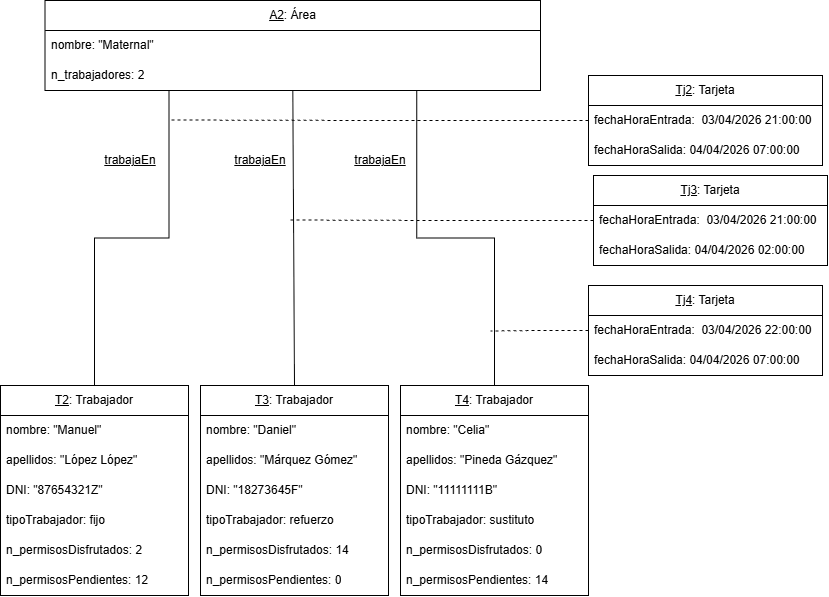

The diagram above was exported from draw.io. Its source (the exported page's mxGraphModel, read from the mxfile embedded in the PNG):
<mxGraphModel dx="811" dy="443" grid="1" gridSize="10" guides="1" tooltips="1" connect="1" arrows="1" fold="1" page="1" pageScale="1" pageWidth="827" pageHeight="1169" math="0" shadow="0">
  <root>
    <mxCell id="0" />
    <mxCell id="1" parent="0" />
    <mxCell id="jGzBFg0NYrWcHxpZdzT0-10" edge="1" parent="1" source="1Zdd9tcbJY4PYBul-At4-1" style="edgeStyle=orthogonalEdgeStyle;rounded=0;orthogonalLoop=1;jettySize=auto;html=1;exitX=0.75;exitY=1;exitDx=0;exitDy=0;entryX=0.5;entryY=0;entryDx=0;entryDy=0;defaultLabelBackgroundColor=page;endArrow=none;endFill=0;" target="1Zdd9tcbJY4PYBul-At4-25">
      <mxGeometry relative="1" as="geometry" />
    </mxCell>
    <mxCell id="jGzBFg0NYrWcHxpZdzT0-11" edge="1" parent="1" source="1Zdd9tcbJY4PYBul-At4-1" style="edgeStyle=orthogonalEdgeStyle;rounded=0;orthogonalLoop=1;jettySize=auto;html=1;exitX=0.25;exitY=1;exitDx=0;exitDy=0;entryX=0.5;entryY=0;entryDx=0;entryDy=0;defaultLabelBackgroundColor=page;endArrow=none;endFill=0;" target="1Zdd9tcbJY4PYBul-At4-4">
      <mxGeometry relative="1" as="geometry" />
    </mxCell>
    <mxCell id="1Zdd9tcbJY4PYBul-At4-1" parent="1" style="swimlane;fontStyle=0;childLayout=stackLayout;horizontal=1;startSize=30;horizontalStack=0;resizeParent=1;resizeParentMax=0;resizeLast=0;collapsible=1;marginBottom=0;whiteSpace=wrap;html=1;" value="&lt;u&gt;A2&lt;/u&gt;: Área" vertex="1">
      <mxGeometry height="90" width="495.38" x="44.62" y="65" as="geometry" />
    </mxCell>
    <mxCell id="1Zdd9tcbJY4PYBul-At4-2" parent="1Zdd9tcbJY4PYBul-At4-1" style="text;strokeColor=none;fillColor=none;align=left;verticalAlign=middle;spacingLeft=4;spacingRight=4;overflow=hidden;points=[[0,0.5],[1,0.5]];portConstraint=eastwest;rotatable=0;whiteSpace=wrap;html=1;fontSize=11;" value="&lt;font style=&quot;font-size: 12px;&quot;&gt;nombre: &quot;Maternal&quot;&lt;/font&gt;" vertex="1">
      <mxGeometry height="30" width="495.38" y="30" as="geometry" />
    </mxCell>
    <mxCell id="1Zdd9tcbJY4PYBul-At4-3" parent="1Zdd9tcbJY4PYBul-At4-1" style="text;strokeColor=none;fillColor=none;align=left;verticalAlign=middle;spacingLeft=4;spacingRight=4;overflow=hidden;points=[[0,0.5],[1,0.5]];portConstraint=eastwest;rotatable=0;whiteSpace=wrap;html=1;fontSize=11;" value="&lt;font style=&quot;font-size: 12px;&quot;&gt;n_trabajadores: 2&lt;/font&gt;" vertex="1">
      <mxGeometry height="30" width="495.38" y="60" as="geometry" />
    </mxCell>
    <mxCell id="1Zdd9tcbJY4PYBul-At4-4" parent="1" style="swimlane;fontStyle=0;childLayout=stackLayout;horizontal=1;startSize=30;horizontalStack=0;resizeParent=1;resizeParentMax=0;resizeLast=0;collapsible=1;marginBottom=0;whiteSpace=wrap;html=1;" value="&lt;u&gt;T2&lt;/u&gt;: Trabajador" vertex="1">
      <mxGeometry height="210" width="188" y="450" as="geometry" />
    </mxCell>
    <mxCell id="1Zdd9tcbJY4PYBul-At4-5" parent="1Zdd9tcbJY4PYBul-At4-4" style="text;strokeColor=none;fillColor=none;align=left;verticalAlign=middle;spacingLeft=4;spacingRight=4;overflow=hidden;points=[[0,0.5],[1,0.5]];portConstraint=eastwest;rotatable=0;whiteSpace=wrap;html=1;" value="nombre: &quot;Manuel&quot;" vertex="1">
      <mxGeometry height="30" width="188" y="30" as="geometry" />
    </mxCell>
    <mxCell id="1Zdd9tcbJY4PYBul-At4-6" parent="1Zdd9tcbJY4PYBul-At4-4" style="text;strokeColor=none;fillColor=none;align=left;verticalAlign=middle;spacingLeft=4;spacingRight=4;overflow=hidden;points=[[0,0.5],[1,0.5]];portConstraint=eastwest;rotatable=0;whiteSpace=wrap;html=1;" value="apellidos: &quot;López López&quot;" vertex="1">
      <mxGeometry height="30" width="188" y="60" as="geometry" />
    </mxCell>
    <mxCell id="1Zdd9tcbJY4PYBul-At4-7" parent="1Zdd9tcbJY4PYBul-At4-4" style="text;strokeColor=none;fillColor=none;align=left;verticalAlign=middle;spacingLeft=4;spacingRight=4;overflow=hidden;points=[[0,0.5],[1,0.5]];portConstraint=eastwest;rotatable=0;whiteSpace=wrap;html=1;" value="DNI: &quot;87654321Z&quot;" vertex="1">
      <mxGeometry height="30" width="188" y="90" as="geometry" />
    </mxCell>
    <mxCell id="1Zdd9tcbJY4PYBul-At4-8" parent="1Zdd9tcbJY4PYBul-At4-4" style="text;strokeColor=none;fillColor=none;align=left;verticalAlign=middle;spacingLeft=4;spacingRight=4;overflow=hidden;points=[[0,0.5],[1,0.5]];portConstraint=eastwest;rotatable=0;whiteSpace=wrap;html=1;" value="tipoTrabajador: fijo" vertex="1">
      <mxGeometry height="30" width="188" y="120" as="geometry" />
    </mxCell>
    <mxCell id="1Zdd9tcbJY4PYBul-At4-9" parent="1Zdd9tcbJY4PYBul-At4-4" style="text;strokeColor=none;fillColor=none;align=left;verticalAlign=middle;spacingLeft=4;spacingRight=4;overflow=hidden;points=[[0,0.5],[1,0.5]];portConstraint=eastwest;rotatable=0;whiteSpace=wrap;html=1;" value="n_permisosDisfrutados: 2" vertex="1">
      <mxGeometry height="30" width="188" y="150" as="geometry" />
    </mxCell>
    <mxCell id="1Zdd9tcbJY4PYBul-At4-10" parent="1Zdd9tcbJY4PYBul-At4-4" style="text;strokeColor=none;fillColor=none;align=left;verticalAlign=middle;spacingLeft=4;spacingRight=4;overflow=hidden;points=[[0,0.5],[1,0.5]];portConstraint=eastwest;rotatable=0;whiteSpace=wrap;html=1;" value="n_permisosPendientes: 12" vertex="1">
      <mxGeometry height="30" width="188" y="180" as="geometry" />
    </mxCell>
    <mxCell id="jGzBFg0NYrWcHxpZdzT0-16" edge="1" parent="1" source="1Zdd9tcbJY4PYBul-At4-11" style="edgeStyle=orthogonalEdgeStyle;rounded=0;orthogonalLoop=1;jettySize=auto;html=1;exitX=0;exitY=0.5;exitDx=0;exitDy=0;defaultLabelBackgroundColor=page;dashed=1;endArrow=none;endFill=0;">
      <mxGeometry relative="1" x="0.0012" as="geometry">
        <mxPoint x="170" y="184.51219512195132" as="targetPoint" />
      </mxGeometry>
    </mxCell>
    <mxCell id="1Zdd9tcbJY4PYBul-At4-11" parent="1" style="swimlane;fontStyle=0;childLayout=stackLayout;horizontal=1;startSize=30;horizontalStack=0;resizeParent=1;resizeParentMax=0;resizeLast=0;collapsible=1;marginBottom=0;whiteSpace=wrap;html=1;fontSize=12;" value="&lt;u&gt;Tj2&lt;/u&gt;: Tarjeta" vertex="1">
      <mxGeometry height="90" width="234" x="588" y="140" as="geometry" />
    </mxCell>
    <mxCell id="1Zdd9tcbJY4PYBul-At4-12" parent="1Zdd9tcbJY4PYBul-At4-11" style="text;strokeColor=none;fillColor=none;align=left;verticalAlign=middle;spacingLeft=4;spacingRight=4;overflow=hidden;points=[[0,0.5],[1,0.5]];portConstraint=eastwest;rotatable=0;whiteSpace=wrap;html=1;fontSize=12;spacing=2;" value="fechaHoraEntrada:&amp;nbsp; 03/04/2026 21:00:00" vertex="1">
      <mxGeometry height="30" width="234" y="30" as="geometry" />
    </mxCell>
    <mxCell id="1Zdd9tcbJY4PYBul-At4-13" parent="1Zdd9tcbJY4PYBul-At4-11" style="text;strokeColor=none;fillColor=none;align=left;verticalAlign=middle;spacingLeft=4;spacingRight=4;overflow=hidden;points=[[0,0.5],[1,0.5]];portConstraint=eastwest;rotatable=0;whiteSpace=wrap;html=1;" value="fechaHoraSalida: 04/04/2026 07:00:00" vertex="1">
      <mxGeometry height="30" width="234" y="60" as="geometry" />
    </mxCell>
    <mxCell id="1Zdd9tcbJY4PYBul-At4-15" parent="1" style="text;html=1;whiteSpace=wrap;strokeColor=none;fillColor=none;align=center;verticalAlign=middle;rounded=0;" value="&lt;u&gt;trabajaEn&lt;/u&gt;" vertex="1">
      <mxGeometry height="30" width="60" x="100" y="210" as="geometry" />
    </mxCell>
    <mxCell id="1Zdd9tcbJY4PYBul-At4-18" parent="1" style="swimlane;fontStyle=0;childLayout=stackLayout;horizontal=1;startSize=30;horizontalStack=0;resizeParent=1;resizeParentMax=0;resizeLast=0;collapsible=1;marginBottom=0;whiteSpace=wrap;html=1;" value="&lt;u&gt;T3&lt;/u&gt;: Trabajador" vertex="1">
      <mxGeometry height="210" width="188" x="200" y="450" as="geometry" />
    </mxCell>
    <mxCell id="1Zdd9tcbJY4PYBul-At4-19" parent="1Zdd9tcbJY4PYBul-At4-18" style="text;strokeColor=none;fillColor=none;align=left;verticalAlign=middle;spacingLeft=4;spacingRight=4;overflow=hidden;points=[[0,0.5],[1,0.5]];portConstraint=eastwest;rotatable=0;whiteSpace=wrap;html=1;" value="nombre: &quot;Daniel&quot;" vertex="1">
      <mxGeometry height="30" width="188" y="30" as="geometry" />
    </mxCell>
    <mxCell id="1Zdd9tcbJY4PYBul-At4-20" parent="1Zdd9tcbJY4PYBul-At4-18" style="text;strokeColor=none;fillColor=none;align=left;verticalAlign=middle;spacingLeft=4;spacingRight=4;overflow=hidden;points=[[0,0.5],[1,0.5]];portConstraint=eastwest;rotatable=0;whiteSpace=wrap;html=1;" value="apellidos: &quot;Márquez Gómez&quot;" vertex="1">
      <mxGeometry height="30" width="188" y="60" as="geometry" />
    </mxCell>
    <mxCell id="1Zdd9tcbJY4PYBul-At4-21" parent="1Zdd9tcbJY4PYBul-At4-18" style="text;strokeColor=none;fillColor=none;align=left;verticalAlign=middle;spacingLeft=4;spacingRight=4;overflow=hidden;points=[[0,0.5],[1,0.5]];portConstraint=eastwest;rotatable=0;whiteSpace=wrap;html=1;" value="DNI: &quot;18273645F&quot;" vertex="1">
      <mxGeometry height="30" width="188" y="90" as="geometry" />
    </mxCell>
    <mxCell id="1Zdd9tcbJY4PYBul-At4-22" parent="1Zdd9tcbJY4PYBul-At4-18" style="text;strokeColor=none;fillColor=none;align=left;verticalAlign=middle;spacingLeft=4;spacingRight=4;overflow=hidden;points=[[0,0.5],[1,0.5]];portConstraint=eastwest;rotatable=0;whiteSpace=wrap;html=1;" value="tipoTrabajador: refuerzo" vertex="1">
      <mxGeometry height="30" width="188" y="120" as="geometry" />
    </mxCell>
    <mxCell id="1Zdd9tcbJY4PYBul-At4-23" parent="1Zdd9tcbJY4PYBul-At4-18" style="text;strokeColor=none;fillColor=none;align=left;verticalAlign=middle;spacingLeft=4;spacingRight=4;overflow=hidden;points=[[0,0.5],[1,0.5]];portConstraint=eastwest;rotatable=0;whiteSpace=wrap;html=1;" value="n_permisosDisfrutados: 14" vertex="1">
      <mxGeometry height="30" width="188" y="150" as="geometry" />
    </mxCell>
    <mxCell id="1Zdd9tcbJY4PYBul-At4-24" parent="1Zdd9tcbJY4PYBul-At4-18" style="text;strokeColor=none;fillColor=none;align=left;verticalAlign=middle;spacingLeft=4;spacingRight=4;overflow=hidden;points=[[0,0.5],[1,0.5]];portConstraint=eastwest;rotatable=0;whiteSpace=wrap;html=1;" value="n_permisosPendientes: 0" vertex="1">
      <mxGeometry height="30" width="188" y="180" as="geometry" />
    </mxCell>
    <mxCell id="1Zdd9tcbJY4PYBul-At4-25" parent="1" style="swimlane;fontStyle=0;childLayout=stackLayout;horizontal=1;startSize=30;horizontalStack=0;resizeParent=1;resizeParentMax=0;resizeLast=0;collapsible=1;marginBottom=0;whiteSpace=wrap;html=1;" value="&lt;u&gt;T4&lt;/u&gt;: Trabajador" vertex="1">
      <mxGeometry height="210" width="188" x="400" y="450" as="geometry" />
    </mxCell>
    <mxCell id="1Zdd9tcbJY4PYBul-At4-26" parent="1Zdd9tcbJY4PYBul-At4-25" style="text;strokeColor=none;fillColor=none;align=left;verticalAlign=middle;spacingLeft=4;spacingRight=4;overflow=hidden;points=[[0,0.5],[1,0.5]];portConstraint=eastwest;rotatable=0;whiteSpace=wrap;html=1;" value="nombre: &quot;Celia&quot;" vertex="1">
      <mxGeometry height="30" width="188" y="30" as="geometry" />
    </mxCell>
    <mxCell id="1Zdd9tcbJY4PYBul-At4-27" parent="1Zdd9tcbJY4PYBul-At4-25" style="text;strokeColor=none;fillColor=none;align=left;verticalAlign=middle;spacingLeft=4;spacingRight=4;overflow=hidden;points=[[0,0.5],[1,0.5]];portConstraint=eastwest;rotatable=0;whiteSpace=wrap;html=1;" value="apellidos: &quot;Pineda Gázquez&quot;" vertex="1">
      <mxGeometry height="30" width="188" y="60" as="geometry" />
    </mxCell>
    <mxCell id="1Zdd9tcbJY4PYBul-At4-28" parent="1Zdd9tcbJY4PYBul-At4-25" style="text;strokeColor=none;fillColor=none;align=left;verticalAlign=middle;spacingLeft=4;spacingRight=4;overflow=hidden;points=[[0,0.5],[1,0.5]];portConstraint=eastwest;rotatable=0;whiteSpace=wrap;html=1;" value="DNI: &quot;11111111B&quot;" vertex="1">
      <mxGeometry height="30" width="188" y="90" as="geometry" />
    </mxCell>
    <mxCell id="1Zdd9tcbJY4PYBul-At4-29" parent="1Zdd9tcbJY4PYBul-At4-25" style="text;strokeColor=none;fillColor=none;align=left;verticalAlign=middle;spacingLeft=4;spacingRight=4;overflow=hidden;points=[[0,0.5],[1,0.5]];portConstraint=eastwest;rotatable=0;whiteSpace=wrap;html=1;" value="tipoTrabajador: sustituto" vertex="1">
      <mxGeometry height="30" width="188" y="120" as="geometry" />
    </mxCell>
    <mxCell id="1Zdd9tcbJY4PYBul-At4-30" parent="1Zdd9tcbJY4PYBul-At4-25" style="text;strokeColor=none;fillColor=none;align=left;verticalAlign=middle;spacingLeft=4;spacingRight=4;overflow=hidden;points=[[0,0.5],[1,0.5]];portConstraint=eastwest;rotatable=0;whiteSpace=wrap;html=1;" value="n_permisosDisfrutados: 0" vertex="1">
      <mxGeometry height="30" width="188" y="150" as="geometry" />
    </mxCell>
    <mxCell id="1Zdd9tcbJY4PYBul-At4-31" parent="1Zdd9tcbJY4PYBul-At4-25" style="text;strokeColor=none;fillColor=none;align=left;verticalAlign=middle;spacingLeft=4;spacingRight=4;overflow=hidden;points=[[0,0.5],[1,0.5]];portConstraint=eastwest;rotatable=0;whiteSpace=wrap;html=1;" value="n_permisosPendientes: 14" vertex="1">
      <mxGeometry height="30" width="188" y="180" as="geometry" />
    </mxCell>
    <mxCell id="jGzBFg0NYrWcHxpZdzT0-17" edge="1" parent="1" source="jGzBFg0NYrWcHxpZdzT0-1" style="edgeStyle=orthogonalEdgeStyle;rounded=0;orthogonalLoop=1;jettySize=auto;html=1;exitX=0;exitY=0.5;exitDx=0;exitDy=0;defaultLabelBackgroundColor=page;dashed=1;endArrow=none;endFill=0;">
      <mxGeometry relative="1" x="0.0049" as="geometry">
        <mxPoint x="290.0000000000002" y="284.5121951219513" as="targetPoint" />
      </mxGeometry>
    </mxCell>
    <mxCell id="jGzBFg0NYrWcHxpZdzT0-1" parent="1" style="swimlane;fontStyle=0;childLayout=stackLayout;horizontal=1;startSize=30;horizontalStack=0;resizeParent=1;resizeParentMax=0;resizeLast=0;collapsible=1;marginBottom=0;whiteSpace=wrap;html=1;fontSize=12;" value="&lt;u&gt;Tj3&lt;/u&gt;: Tarjeta" vertex="1">
      <mxGeometry height="90" width="234" x="593" y="240" as="geometry" />
    </mxCell>
    <mxCell id="jGzBFg0NYrWcHxpZdzT0-2" parent="jGzBFg0NYrWcHxpZdzT0-1" style="text;strokeColor=none;fillColor=none;align=left;verticalAlign=middle;spacingLeft=4;spacingRight=4;overflow=hidden;points=[[0,0.5],[1,0.5]];portConstraint=eastwest;rotatable=0;whiteSpace=wrap;html=1;fontSize=12;spacing=2;" value="fechaHoraEntrada:&amp;nbsp; 03/04/2026 21:00:00" vertex="1">
      <mxGeometry height="30" width="234" y="30" as="geometry" />
    </mxCell>
    <mxCell id="jGzBFg0NYrWcHxpZdzT0-3" parent="jGzBFg0NYrWcHxpZdzT0-1" style="text;strokeColor=none;fillColor=none;align=left;verticalAlign=middle;spacingLeft=4;spacingRight=4;overflow=hidden;points=[[0,0.5],[1,0.5]];portConstraint=eastwest;rotatable=0;whiteSpace=wrap;html=1;" value="fechaHoraSalida: 04/04/2026 02:00:00" vertex="1">
      <mxGeometry height="30" width="234" y="60" as="geometry" />
    </mxCell>
    <mxCell id="jGzBFg0NYrWcHxpZdzT0-18" edge="1" parent="1" source="jGzBFg0NYrWcHxpZdzT0-4" style="edgeStyle=orthogonalEdgeStyle;rounded=0;orthogonalLoop=1;jettySize=auto;html=1;exitX=0;exitY=0.5;exitDx=0;exitDy=0;defaultLabelBackgroundColor=page;endArrow=none;endFill=0;dashed=1;">
      <mxGeometry relative="1" as="geometry">
        <mxPoint x="490.0000000000002" y="395.4878048780488" as="targetPoint" />
      </mxGeometry>
    </mxCell>
    <mxCell id="jGzBFg0NYrWcHxpZdzT0-4" parent="1" style="swimlane;fontStyle=0;childLayout=stackLayout;horizontal=1;startSize=30;horizontalStack=0;resizeParent=1;resizeParentMax=0;resizeLast=0;collapsible=1;marginBottom=0;whiteSpace=wrap;html=1;fontSize=12;" value="&lt;u&gt;Tj4&lt;/u&gt;: Tarjeta" vertex="1">
      <mxGeometry height="90" width="234" x="588" y="350" as="geometry" />
    </mxCell>
    <mxCell id="jGzBFg0NYrWcHxpZdzT0-5" parent="jGzBFg0NYrWcHxpZdzT0-4" style="text;strokeColor=none;fillColor=none;align=left;verticalAlign=middle;spacingLeft=4;spacingRight=4;overflow=hidden;points=[[0,0.5],[1,0.5]];portConstraint=eastwest;rotatable=0;whiteSpace=wrap;html=1;fontSize=12;spacing=2;" value="fechaHoraEntrada:&amp;nbsp; 03/04/2026 22:00:00" vertex="1">
      <mxGeometry height="30" width="234" y="30" as="geometry" />
    </mxCell>
    <mxCell id="jGzBFg0NYrWcHxpZdzT0-6" parent="jGzBFg0NYrWcHxpZdzT0-4" style="text;strokeColor=none;fillColor=none;align=left;verticalAlign=middle;spacingLeft=4;spacingRight=4;overflow=hidden;points=[[0,0.5],[1,0.5]];portConstraint=eastwest;rotatable=0;whiteSpace=wrap;html=1;" value="fechaHoraSalida: 04/04/2026 07:00:00" vertex="1">
      <mxGeometry height="30" width="234" y="60" as="geometry" />
    </mxCell>
    <mxCell id="jGzBFg0NYrWcHxpZdzT0-15" edge="1" parent="1" source="1Zdd9tcbJY4PYBul-At4-18" style="endArrow=none;html=1;rounded=0;defaultLabelBackgroundColor=page;exitX=0.5;exitY=0;exitDx=0;exitDy=0;entryX=0.5;entryY=1;entryDx=0;entryDy=0;" target="1Zdd9tcbJY4PYBul-At4-1" value="">
      <mxGeometry height="50" relative="1" width="50" as="geometry">
        <mxPoint x="250" y="300" as="sourcePoint" />
        <mxPoint x="290" y="160" as="targetPoint" />
      </mxGeometry>
    </mxCell>
    <mxCell id="jGzBFg0NYrWcHxpZdzT0-19" parent="1" style="text;html=1;whiteSpace=wrap;strokeColor=none;fillColor=none;align=center;verticalAlign=middle;rounded=0;" value="&lt;u&gt;trabajaEn&lt;/u&gt;" vertex="1">
      <mxGeometry height="30" width="60" x="230" y="210" as="geometry" />
    </mxCell>
    <mxCell id="jGzBFg0NYrWcHxpZdzT0-20" parent="1" style="text;html=1;whiteSpace=wrap;strokeColor=none;fillColor=none;align=center;verticalAlign=middle;rounded=0;" value="&lt;u&gt;trabajaEn&lt;/u&gt;" vertex="1">
      <mxGeometry height="30" width="60" x="350" y="210" as="geometry" />
    </mxCell>
  </root>
</mxGraphModel>